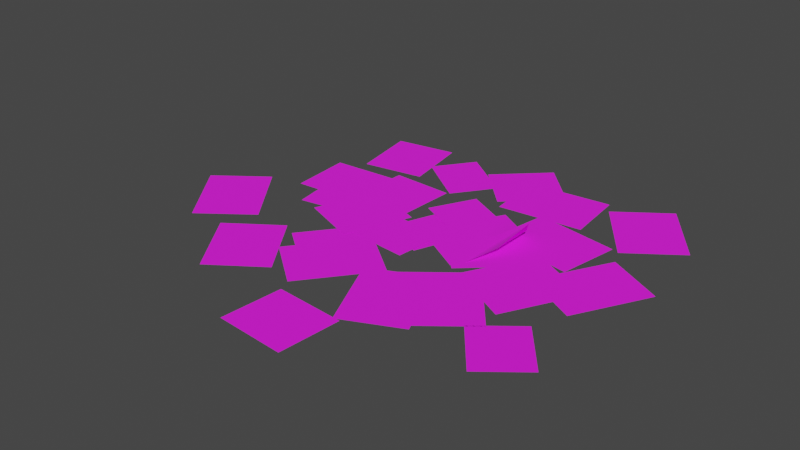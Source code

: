 # Source: scattered_pages_modelset.blend  (saved by Blender 3.4.6; exported with 4.5.12 LTS)
import bpy
from mathutils import Matrix  # noqa: F401  (used for matrix-valued properties, if any)

bpy.ops.wm.read_factory_settings(use_empty=True)
scene = bpy.context.scene
scene.name = 'Scene'

# ---- collections
col_collection = bpy.data.collections.new('Collection'); scene.collection.children.link(col_collection)
col_export = bpy.data.collections.new('Export'); scene.collection.children.link(col_export)

# ---- images (referenced by path relative to the original .blend; pixels are not part of the script)
import os
ASSET_DIR = os.environ.get("B2B_ASSET_DIR", "")  # directory of the original .blend (textures are referenced by path, not embedded)
HERE = os.path.dirname(os.path.abspath(__file__))  # packed textures are extracted next to this script under _unpacked/

def load_image(name, relpath, width, height, colorspace="sRGB"):
    """Load a texture the original file referenced (path relative to the .blend, or extracted next to this script)."""
    p = next((c for c in (os.path.join(HERE, relpath), os.path.join(ASSET_DIR, relpath)) if relpath and os.path.exists(c)), "")
    if p:
        img = bpy.data.images.load(p, check_existing=True)
        img.name = name
    else:  # same state as the original file: an image datablock whose file is absent (Cycles renders it pink)
        img = bpy.data.images.new(name, width, height)
        img.source = "FILE"
        img.filepath = "//" + (relpath or name)
    img.colorspace_settings.name = colorspace
    return img
img_book_pages_01_png = load_image('book_pages_01.png', 'book_pages_01.png', 1024, 1024, 'sRGB')

# ---- materials (node trees are filled in below, after node groups)
mat_book_pages_01 = bpy.data.materials.new('book_pages_01')
mat_book_pages_01.use_backface_culling = True
mat_book_pages_01.use_transparent_shadow = False

# ---- material node trees
mat_book_pages_01.use_nodes = True; mat_book_pages_01.node_tree.nodes.clear()
_N = mat_book_pages_01.node_tree.nodes; _L = mat_book_pages_01.node_tree.links
n0 = _N.new('ShaderNodeBsdfPrincipled'); n0.name = 'Principled BSDF'; n0.location = (10, 300)
n0.distribution = 'GGX'
n0.subsurface_method = 'RANDOM_WALK_SKIN'
n0.inputs[2].default_value = 1.0
n0.inputs[27].default_value = (0.0, 0.0, 0.0, 1.0)
n0.inputs[28].default_value = 1.0
n1 = _N.new('ShaderNodeOutputMaterial'); n1.name = 'Material Output'; n1.location = (320, 270)
n2 = _N.new('ShaderNodeTexImage'); n2.name = 'Image Texture'; n2.location = (-440, 210)
n2.label = 'BASE COLOR'
n2.image = img_book_pages_01_png
_L.new(n0.outputs[0], n1.inputs[0])
_L.new(n2.outputs[0], n0.inputs[0])
_L.new(n2.outputs[1], n0.inputs[4])
n1.is_active_output = True

# ---- world
world_world = bpy.data.worlds.new('World'); scene.world = world_world
world_world.use_nodes = True; world_world.node_tree.nodes.clear()
_N = world_world.node_tree.nodes; _L = world_world.node_tree.links
n0 = _N.new('ShaderNodeOutputWorld'); n0.name = 'World Output'; n0.location = (300, 300)
n1 = _N.new('ShaderNodeBackground'); n1.name = 'Background'; n1.location = (10, 300)
n1.inputs[0].default_value = (0.05088, 0.05088, 0.05088, 1.0)
_L.new(n1.outputs[0], n0.inputs[0])
n0.is_active_output = True
world_world.color = (0.05088, 0.05088, 0.05088)
world_world.use_sun_shadow = False
world_world.sun_shadow_jitter_overblur = 0.0

# ---- meshes
me_rsrc_world_prop_generic_interior_books_literature_scattered_pag = bpy.data.meshes.new('rsrc.world.prop.generic.interior.books_literature.scattered_pag')
me_rsrc_world_prop_generic_interior_books_literature_scattered_pag.from_pydata([(-0.9749, -0.01906, -0.7775), (-0.4393, -0.01906, -1.196), (-0.1312, -0.01906, -0.8026), (-0.6668, -0.01906, -0.3837), (-0.2362, -0.02106, -0.8276), (0.04683, -0.02106, -1.446), (0.5015, -0.02106, -1.238), (0.2185, -0.02106, -0.6195), (-0.5029, -0.02006, -1.893), (0.06147, -0.02006, -1.938), (0.1009, -0.02006, -1.439), (-0.4635, -0.02006, -1.395), (-0.671, -0.02106, -0.5566), (-0.4653, -0.02106, -0.02911), (-0.9311, -0.02106, 0.1526), (-1.137, -0.02106, -0.3749), (-0.8795, -0.01906, 0.4213), (-1.558, -0.01906, 0.3738), (-1.523, -0.01906, -0.125), (-0.8446, -0.01906, -0.07747), (-2.186, -0.02006, -0.4822), (-1.779, -0.02006, -1.027), (-1.378, -0.02006, -0.7272), (-1.786, -0.02006, -0.1827), (0.3673, -0.07566, -0.09997), (0.4424, -0.1879, 0.162), (0.37, -0.07566, 0.2509), (0.2562, -0.02006, -0.3283), (0.2612, -0.02006, 0.3284), (0.04639, -0.02006, 0.4547), (0.1998, -0.02006, -0.4243), (-0.2982, -0.02006, -0.1315)], [], [(0, 1, 2), (2, 3, 0), (4, 5, 6), (6, 7, 4), (8, 9, 10), (10, 11, 8), (12, 13, 14), (14, 15, 12), (16, 17, 18), (18, 19, 16), (20, 21, 22), (22, 23, 20), (24, 25, 26), (27, 24, 26), (26, 28, 27), (29, 27, 28), (29, 30, 27), (29, 31, 30)])
me_rsrc_world_prop_generic_interior_books_literature_scattered_pag.polygons.foreach_set('use_smooth', [0, 0, 0, 0, 0, 0, 0, 0, 0, 0, 0, 0, 1, 1, 1, 1, 1, 0])
_uv = me_rsrc_world_prop_generic_interior_books_literature_scattered_pag.uv_layers.new(name='UVMap')
_uv.uv.foreach_set('vector', [1.0, 0.5, 1.0, 0.75, 0.0, 0.75, 0.0, 0.75, 0.0, 0.5, 1.0, 0.5, 1.0, 0.5, 1.0, 0.75, 0.0, 0.75, 0.0, 0.75, 0.0, 0.5, 1.0, 0.5, 1.0, 0.5, 1.0, 0.75, 0.0, 0.75, 0.0, 0.75, 0.0, 0.5, 1.0, 0.5, 1.0, 0.5, 1.0, 0.75, 0.0, 0.75, 0.0, 0.75, 0.0, 0.5, 1.0, 0.5, 1.0, 0.5, 1.0, 0.75, 0.0, 0.75, 0.0, 0.75, 0.0, 0.5, 1.0, 0.5, 0.0, 0.75, 0.0, 0.5, 1.0, 0.5, 1.0, 0.5, 1.0, 0.75, 0.0, 0.75, 0.0, 0.3617, 0.0, 0.25, 0.3038, 0.25, 0.0, 0.4591, 0.0, 0.3617, 0.3038, 0.25, 0.3038, 0.25, 0.5686, 0.25, 0.0, 0.4591, 1.0, 0.25, 0.0, 0.4591, 0.5686, 0.25, 1.0, 0.25, 0.0, 0.5, 0.0, 0.4591, 1.0, 0.25, 1.0, 0.5, 0.0, 0.5])
me_rsrc_world_prop_generic_interior_books_literature_scattered_pag.materials.append(mat_book_pages_01)
me_rsrc_world_prop_generic_interior_books_literature_scattered_pag.update()
me_rsrc_world_prop_generic_interior_books_literature_scattered_pag.normals_split_custom_set([tuple(v) for v in zip(*[iter([0.0, -1.0, 8.218e-09, 0.0, -1.0, 8.218e-09, 0.0, -1.0, 8.218e-09, 0.0, -1.0, 0.0, 0.0, -1.0, 0.0, 0.0, -1.0, 0.0, 0.0, -1.0, 0.0, 0.0, -1.0, 0.0, 0.0, -1.0, 0.0, 0.0, -1.0, -5.478e-09, 0.0, -1.0, -5.478e-09, 0.0, -1.0, -5.478e-09, 0.0, -1.0, -1.234e-09, 0.0, -1.0, -1.234e-09, 0.0, -1.0, -1.234e-09, 0.0, -1.0, 3.29e-09, 0.0, -1.0, 3.29e-09, 0.0, -1.0, 3.29e-09, 0.0, -1.0, 0.0, 0.0, -1.0, 0.0, 0.0, -1.0, 0.0, 0.0, -1.0, 0.0, 0.0, -1.0, 0.0, 0.0, -1.0, 0.0, 0.0, -1.0, 1.712e-09, 0.0, -1.0, 1.712e-09, 0.0, -1.0, 1.712e-09, 0.0, -1.0, -3.424e-10, 0.0, -1.0, -3.424e-10, 0.0, -1.0, -3.424e-10, 0.0, -1.0, 0.0, 0.0, -1.0, 0.0, 0.0, -1.0, 0.0, 0.0, -1.0, 0.0, 0.0, -1.0, 0.0, 0.0, -1.0, 0.0, -0.5202, -0.854, 0.003984, -0.838, -0.5457, 0.006417, -0.5924, -0.8056, 0.004537, -0.07268, -0.9974, 0.0005566, -0.5202, -0.854, 0.003984, -0.5924, -0.8056, 0.004537, -0.5924, -0.8056, 0.004537, -0.1512, -0.9885, 0.001158, -0.07268, -0.9974, 0.0005566, 0.0, -1.0, 1.662e-09, -0.07268, -0.9974, 0.0005566, -0.1512, -0.9885, 0.001158, 0.0, -1.0, 1.662e-09, 0.0, -1.0, 3.622e-09, -0.07268, -0.9974, 0.0005566, 0.0, -1.0, 0.0, 0.0, -1.0, 0.0, 0.0, -1.0, 0.0])] * 3)])
me_rsrc_world_prop_generic_interior_books_literature_scattered = bpy.data.meshes.new('rsrc.world.prop.generic.interior.books_literature.scattered')
me_rsrc_world_prop_generic_interior_books_literature_scattered.from_pydata([(0.4993, -0.02004, 0.2003), (-0.005403, -0.02004, 0.3649), (-0.1264, -0.02004, -0.006154), (0.3782, -0.02004, -0.1708), (0.07129, -0.01666, 0.1131), (-0.3169, -0.01666, 0.2615), (-0.1304, -0.01666, -0.4148), (-0.5186, -0.01666, -0.2665)], [], [(0, 1, 2), (2, 3, 0), (4, 5, 6), (5, 7, 6)])
_uv = me_rsrc_world_prop_generic_interior_books_literature_scattered.uv_layers.new(name='UVMap')
_uv.uv.foreach_set('vector', [1.0, 0.5, 1.0, 0.75, 0.0, 0.75, 0.0, 0.75, 0.0, 0.5, 1.0, 0.5, -8.345e-07, 0.5, 1.0, 0.5, 0.0, 0.25, 1.0, 0.5, 1.0, 0.25, 0.0, 0.25])
me_rsrc_world_prop_generic_interior_books_literature_scattered.materials.append(mat_book_pages_01)
me_rsrc_world_prop_generic_interior_books_literature_scattered.update()
me_rsrc_world_prop_generic_interior_books_literature_scattered.normals_split_custom_set([tuple(v) for v in zip(*[iter([0.0, -1.0, 0.0, 0.0, -1.0, 0.0, 0.0, -1.0, 0.0, 0.0, -1.0, -2.248e-09, 0.0, -1.0, -2.248e-09, 0.0, -1.0, -2.248e-09, 0.0, -1.0, -1.983e-09, 0.0, -1.0, -1.983e-09, 0.0, -1.0, -1.983e-09, 0.0, -1.0, 3.965e-09, 0.0, -1.0, 3.965e-09, 0.0, -1.0, 3.965e-09])] * 3)])
me_rsrc_world_prop_generic_interior_books_literature_scattered_001 = bpy.data.meshes.new('rsrc.world.prop.generic.interior.books_literature.scattered.001')
me_rsrc_world_prop_generic_interior_books_literature_scattered_001.from_pydata([(0.2312, -0.02024, -0.4519), (0.6957, -0.02024, -0.03284), (0.3875, -0.02024, 0.3086), (-0.07689, -0.02024, -0.1104), (-0.4693, -0.02004, 0.176), (0.02182, -0.02004, -0.07561), (0.2068, -0.02004, 0.2855), (-0.2843, -0.02004, 0.5372), (0.2696, -0.02044, 0.6067), (0.1841, -0.02044, 0.1141), (0.9396, -0.02044, 0.4904), (0.8541, -0.02044, -0.002214), (-0.06957, -0.02024, 0.5378), (0.6071, -0.02024, 0.605), (0.5578, -0.02024, 1.103), (-0.1189, -0.02024, 1.035), (-0.09173, -0.01999, 1.333), (-0.4781, -0.01999, 0.963), (-0.1321, -0.01999, 0.6021), (0.2542, -0.01999, 0.9723), (-0.273, -0.02026, 0.7953), (-0.699, -0.02026, 1.106), (-0.9271, -0.02026, 0.7924), (-0.5011, -0.02026, 0.4821), (-1.465, -0.02024, 1.047), (-1.371, -0.02024, 0.4933), (-0.8778, -0.02024, 0.5769), (-0.9716, -0.02024, 1.13), (-0.5216, -0.02044, 0.4716), (-1.021, -0.02044, 0.4925), (-0.5471, -0.02044, -0.1344), (-1.047, -0.02044, -0.1134), (-1.304, -0.02017, -0.3367), (-0.6321, -0.02017, -0.2305), (-0.7102, -0.02017, 0.2634), (-1.382, -0.02017, 0.1571), (-0.1147, -0.02009, -0.1286), (-0.6724, -0.02009, -0.07068), (-0.715, -0.02009, -0.4807), (-0.1573, -0.02009, -0.5386), (-0.8946, -0.02029, -0.9891), (-0.501, -0.02029, -1.297), (-0.4752, -0.02029, -0.4538), (-0.08162, -0.02029, -0.7622), (-0.7222, -0.02024, -1.229), (-1.084, -0.02024, -0.714), (-1.493, -0.02024, -1.001), (-1.132, -0.02024, -1.516), (0.8495, -0.02024, -0.9038), (0.4255, -0.02024, -0.3722), (-0.02482, -0.02024, -0.7314), (0.3992, -0.02024, -1.263), (1.377, -0.02024, -1.112), (1.065, -0.02024, -0.7201), (0.7375, -0.02024, -0.9814), (1.05, -0.02024, -1.373), (0.6081, -0.02014, 0.08158), (0.3084, -0.02014, -0.4792), (0.8125, -0.02014, -0.7486), (1.112, -0.02014, -0.1878), (1.047, -0.02024, 0.3412), (0.7327, -0.02024, -0.233), (1.171, -0.02024, -0.473), (1.486, -0.02024, 0.1012), (1.019, -0.02024, 1.29), (0.6138, -0.02024, 0.9973), (1.4, -0.02024, 0.762), (0.9941, -0.02024, 0.4696)], [], [(0, 1, 2), (2, 3, 0), (4, 5, 6), (6, 7, 4), (8, 9, 10), (9, 11, 10), (12, 13, 14), (14, 15, 12), (16, 17, 18), (18, 19, 16), (20, 21, 22), (22, 23, 20), (24, 25, 26), (26, 27, 24), (28, 29, 30), (29, 31, 30), (32, 33, 34), (34, 35, 32), (36, 37, 38), (38, 39, 36), (40, 41, 42), (41, 43, 42), (44, 45, 46), (46, 47, 44), (48, 49, 50), (50, 51, 48), (52, 53, 54), (54, 55, 52), (56, 57, 58), (58, 59, 56), (60, 61, 62), (62, 63, 60), (64, 65, 66), (65, 67, 66)])
_uv = me_rsrc_world_prop_generic_interior_books_literature_scattered_001.uv_layers.new(name='UVMap')
_uv.uv.foreach_set('vector', [1.0, 0.5, 1.0, 0.75, 0.0, 0.75, 0.0, 0.75, 0.0, 0.5, 1.0, 0.5, 1.0, 0.5, 1.0, 0.75, 0.0, 0.75, 0.0, 0.75, 0.0, 0.5, 1.0, 0.5, 1.0, 0.5, 0.0, 0.5, 1.0, 0.25, 0.0, 0.5, 0.0, 0.25, 1.0, 0.25, 1.0, 0.5, 1.0, 0.75, 0.0, 0.75, 0.0, 0.75, 0.0, 0.5, 1.0, 0.5, 1.0, 0.075, 1.0, 0.25, 0.0, 0.25, 0.0, 0.25, 0.0, 0.075, 1.0, 0.075, 1.0, 0.5, 1.0, 0.75, 0.0, 0.75, 0.0, 0.75, 0.0, 0.5, 1.0, 0.5, 1.0, 0.075, 1.0, 0.25, 0.0, 0.25, 0.0, 0.25, 0.0, 0.075, 1.0, 0.075, -8.345e-07, 0.5, 1.0, 0.5, 0.0, 0.25, 1.0, 0.5, 1.0, 0.25, 0.0, 0.25, 1.0, 0.075, 1.0, 0.25, 0.0, 0.25, 0.0, 0.25, 0.0, 0.075, 1.0, 0.075, 1.0, 0.075, 1.0, 0.25, 0.0, 0.25, 0.0, 0.25, 0.0, 0.075, 1.0, 0.075, 1.0, 0.5, 0.0, 0.5, 1.0, 0.25, 0.0, 0.5, 0.0, 0.25, 1.0, 0.25, 1.0, 0.5, 1.0, 0.75, 0.0, 0.75, 0.0, 0.75, 0.0, 0.5, 1.0, 0.5, 1.0, 0.5, 1.0, 0.75, 0.0, 0.75, 0.0, 0.75, 0.0, 0.5, 1.0, 0.5, 1.0, 0.5, 1.0, 0.75, 0.0, 0.75, 0.0, 0.75, 0.0, 0.5, 1.0, 0.5, 1.0, 0.075, 1.0, 0.25, 0.0, 0.25, 0.0, 0.25, 0.0, 0.075, 1.0, 0.075, 1.0, 0.5, 1.0, 0.75, 0.0, 0.75, 0.0, 0.75, 0.0, 0.5, 1.0, 0.5, -8.345e-07, 0.5, 1.0, 0.5, 0.0, 0.25, 1.0, 0.5, 1.0, 0.25, 0.0, 0.25])
me_rsrc_world_prop_generic_interior_books_literature_scattered_001.materials.append(mat_book_pages_01)
me_rsrc_world_prop_generic_interior_books_literature_scattered_001.update()
me_rsrc_world_prop_generic_interior_books_literature_scattered_001.normals_split_custom_set([tuple(v) for v in zip(*[iter([0.0, -1.0, 3.237e-09, 0.0, -1.0, 3.237e-09, 0.0, -1.0, 3.237e-09, 0.0, -1.0, -3.237e-09, 0.0, -1.0, -3.237e-09, 0.0, -1.0, -3.237e-09, 0.0, -1.0, 4.159e-09, 0.0, -1.0, 4.159e-09, 0.0, -1.0, 4.159e-09, 0.0, -1.0, 0.0, 0.0, -1.0, 0.0, 0.0, -1.0, 0.0, 0.0, -1.0, -5.478e-09, 0.0, -1.0, -5.478e-09, 0.0, -1.0, -5.478e-09, 0.0, -1.0, 0.0, 0.0, -1.0, 0.0, 0.0, -1.0, 0.0, 0.0, -1.0, 0.0, 0.0, -1.0, 0.0, 0.0, -1.0, 0.0, 0.0, -1.0, 5.478e-09, 0.0, -1.0, 5.478e-09, 0.0, -1.0, 5.478e-09, 0.0, -1.0, 0.0, 0.0, -1.0, 0.0, 0.0, -1.0, 0.0, 0.0, -1.0, -3.481e-09, 0.0, -1.0, -3.481e-09, 0.0, -1.0, -3.481e-09, 0.0, -1.0, -1.368e-08, 0.0, -1.0, -1.368e-08, 0.0, -1.0, -1.368e-08, 0.0, -1.0, 4.56e-09, 0.0, -1.0, 4.56e-09, 0.0, -1.0, 4.56e-09, 0.0, -1.0, -6.64e-09, 0.0, -1.0, -6.64e-09, 0.0, -1.0, -6.64e-09, 0.0, -1.0, 0.0, 0.0, -1.0, 0.0, 0.0, -1.0, 0.0, 0.0, -1.0, 0.0, 0.0, -1.0, 0.0, 0.0, -1.0, 0.0, 0.0, -1.0, 0.0, 0.0, -1.0, 0.0, 0.0, -1.0, 0.0, 0.0, -1.0, -2.054e-09, 0.0, -1.0, -2.054e-09, 0.0, -1.0, -2.054e-09, 0.0, -1.0, 2.739e-09, 0.0, -1.0, 2.739e-09, 0.0, -1.0, 2.739e-09, 0.0, -1.0, 5.037e-10, 0.0, -1.0, 5.037e-10, 0.0, -1.0, 5.037e-10, 0.0, -1.0, -2.015e-09, 0.0, -1.0, -2.015e-09, 0.0, -1.0, -2.015e-09, 0.0, -1.0, -1.027e-09, 0.0, -1.0, -1.027e-09, 0.0, -1.0, -1.027e-09, 0.0, -1.0, 0.0, 0.0, -1.0, 0.0, 0.0, -1.0, 0.0, 0.0, -1.0, 0.0, 0.0, -1.0, 0.0, 0.0, -1.0, 0.0, 0.0, -1.0, 0.0, 0.0, -1.0, 0.0, 0.0, -1.0, 0.0, 0.0, -1.0, -4.755e-09, 0.0, -1.0, -4.755e-09, 0.0, -1.0, -4.755e-09, 0.0, -1.0, 0.0, 0.0, -1.0, 0.0, 0.0, -1.0, 0.0, 0.0, -1.0, 0.0, 0.0, -1.0, 0.0, 0.0, -1.0, 0.0, 0.0, -1.0, 4.438e-09, 0.0, -1.0, 4.438e-09, 0.0, -1.0, 4.438e-09, 0.0, -1.0, 0.0, 0.0, -1.0, 0.0, 0.0, -1.0, 0.0, 0.0, -1.0, 0.0, 0.0, -1.0, 0.0, 0.0, -1.0, 0.0, 0.0, -1.0, 0.0, 0.0, -1.0, 0.0, 0.0, -1.0, 0.0, 0.0, -1.0, 0.0, 0.0, -1.0, 0.0, 0.0, -1.0, 0.0, 0.0, -1.0, 0.0, 0.0, -1.0, 0.0, 0.0, -1.0, 0.0, 0.0, -1.0, 0.0, 0.0, -1.0, 0.0, 0.0, -1.0, 0.0])] * 3)])

# ---- objects
ob_scattered_pages_pages_set_meshsets_pagesscattered_corner_01__me = bpy.data.objects.new('scattered_pages.pages_set-MeshSets[pagesScattered_corner_01].Me', me_rsrc_world_prop_generic_interior_books_literature_scattered_pag)
ob_scattered_pages_pages_set_meshsets_pagesscattered_x1_01__mesh_0 = bpy.data.objects.new('scattered_pages.pages_set-MeshSets[pagesScattered_x1_01].Mesh[0', me_rsrc_world_prop_generic_interior_books_literature_scattered)
ob_scattered_pages_pages_set_meshsets_pagesscattered_x3_01__mesh_0 = bpy.data.objects.new('scattered_pages.pages_set-MeshSets[pagesScattered_x3_01].Mesh[0', me_rsrc_world_prop_generic_interior_books_literature_scattered_001)

# ---- transforms, parenting, visibility, modifiers, constraints
ob_scattered_pages_pages_set_meshsets_pagesscattered_corner_01__me.location = (0.0, 0.0, 0.0)
ob_scattered_pages_pages_set_meshsets_pagesscattered_corner_01__me.rotation_mode = 'QUATERNION'
ob_scattered_pages_pages_set_meshsets_pagesscattered_corner_01__me.rotation_quaternion = (0.7071, -0.7071, -1.57e-16, -9.358e-24)
ob_scattered_pages_pages_set_meshsets_pagesscattered_x1_01__mesh_0.location = (0.0, 0.0, 0.0)
ob_scattered_pages_pages_set_meshsets_pagesscattered_x1_01__mesh_0.rotation_mode = 'QUATERNION'
ob_scattered_pages_pages_set_meshsets_pagesscattered_x1_01__mesh_0.rotation_quaternion = (0.7071, -0.7071, -1.57e-16, -9.358e-24)
ob_scattered_pages_pages_set_meshsets_pagesscattered_x3_01__mesh_0.location = (0.0, 0.0, 0.0)
ob_scattered_pages_pages_set_meshsets_pagesscattered_x3_01__mesh_0.rotation_mode = 'QUATERNION'
ob_scattered_pages_pages_set_meshsets_pagesscattered_x3_01__mesh_0.rotation_quaternion = (0.7071, -0.7071, -1.57e-16, -9.358e-24)

# ---- collection membership
scene.collection.objects.link(ob_scattered_pages_pages_set_meshsets_pagesscattered_corner_01__me)
scene.collection.objects.link(ob_scattered_pages_pages_set_meshsets_pagesscattered_x1_01__mesh_0)
scene.collection.objects.link(ob_scattered_pages_pages_set_meshsets_pagesscattered_x3_01__mesh_0)

# ---- scene / render settings (as saved in the file)
scene.frame_start = 1; scene.frame_end = 250; scene.frame_set(1)
scene.render.engine = 'BLENDER_EEVEE_NEXT'
scene.cycles.sampling_pattern = 'TABULATED_SOBOL'
scene.cycles.use_light_tree = False
scene.view_settings.view_transform = 'Filmic'
bpy.context.view_layer.update()

# ---- added for rendering (the .blend has no active camera and no usable light): camera, sun
cam_auto = bpy.data.cameras.new('AutoCamera')
cam_auto.lens = 50.0
cam_auto.sensor_width = 36.0
cam_auto.clip_end = 1000.0
ob_auto_camera = bpy.data.objects.new('AutoCamera', cam_auto)
scene.collection.objects.link(ob_auto_camera)
ob_auto_camera.location = (4.2022, -5.76515, 3.74427)
ob_auto_camera.rotation_euler = (1.09748, -7.21219e-08, 0.694738)
scene.camera = ob_auto_camera
light_auto_sun = bpy.data.lights.new('AutoSun', 'SUN')
light_auto_sun.energy = 3.0
light_auto_sun.angle = 0.0523599
ob_auto_sun = bpy.data.objects.new('AutoSun', light_auto_sun)
scene.collection.objects.link(ob_auto_sun)
ob_auto_sun.rotation_euler = (0.872665, 0.174533, 0.523599)
bpy.context.view_layer.update()
